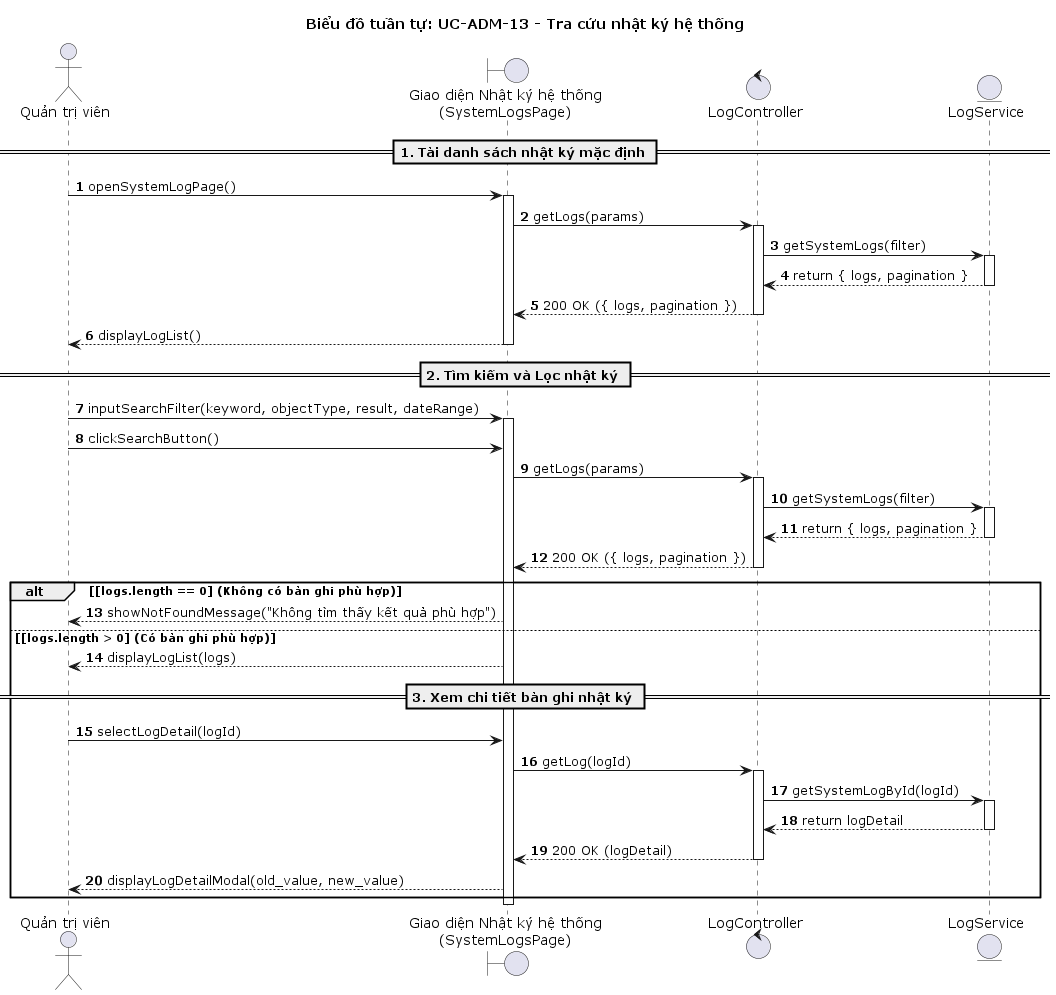

The diagram above was rendered by PlantUML. Its source (embedded in the PNG):
@startuml
title Biểu đồ tuần tự: UC-ADM-13 - Tra cứu nhật ký hệ thống

autonumber
actor "Quản trị viên" as QTV
boundary "Giao diện Nhật ký hệ thống\n(SystemLogsPage)" as UI
control "LogController" as Controller
entity "LogService" as Service

== 1. Tải danh sách nhật ký mặc định ==
QTV -> UI : openSystemLogPage()
activate UI
UI -> Controller : getLogs(params)
activate Controller
Controller -> Service : getSystemLogs(filter)
activate Service
Service --> Controller : return { logs, pagination }
deactivate Service
Controller --> UI : 200 OK ({ logs, pagination })
deactivate Controller
UI --> QTV : displayLogList()
deactivate UI

== 2. Tìm kiếm và Lọc nhật ký ==
QTV -> UI : inputSearchFilter(keyword, objectType, result, dateRange)
activate UI
QTV -> UI : clickSearchButton()
UI -> Controller : getLogs(params)
activate Controller
Controller -> Service : getSystemLogs(filter)
activate Service
Service --> Controller : return { logs, pagination }
deactivate Service
Controller --> UI : 200 OK ({ logs, pagination })
deactivate Controller

alt [logs.length == 0] (Không có bản ghi phù hợp)
    UI --> QTV : showNotFoundMessage("Không tìm thấy kết quả phù hợp")
else [logs.length > 0] (Có bản ghi phù hợp)
    UI --> QTV : displayLogList(logs)

    == 3. Xem chi tiết bản ghi nhật ký ==
    QTV -> UI : selectLogDetail(logId)
    UI -> Controller : getLog(logId)
    activate Controller
    Controller -> Service : getSystemLogById(logId)
    activate Service
    Service --> Controller : return logDetail
    deactivate Service
    Controller --> UI : 200 OK (logDetail)
    deactivate Controller
    UI --> QTV : displayLogDetailModal(old_value, new_value)
end
deactivate UI

@enduml